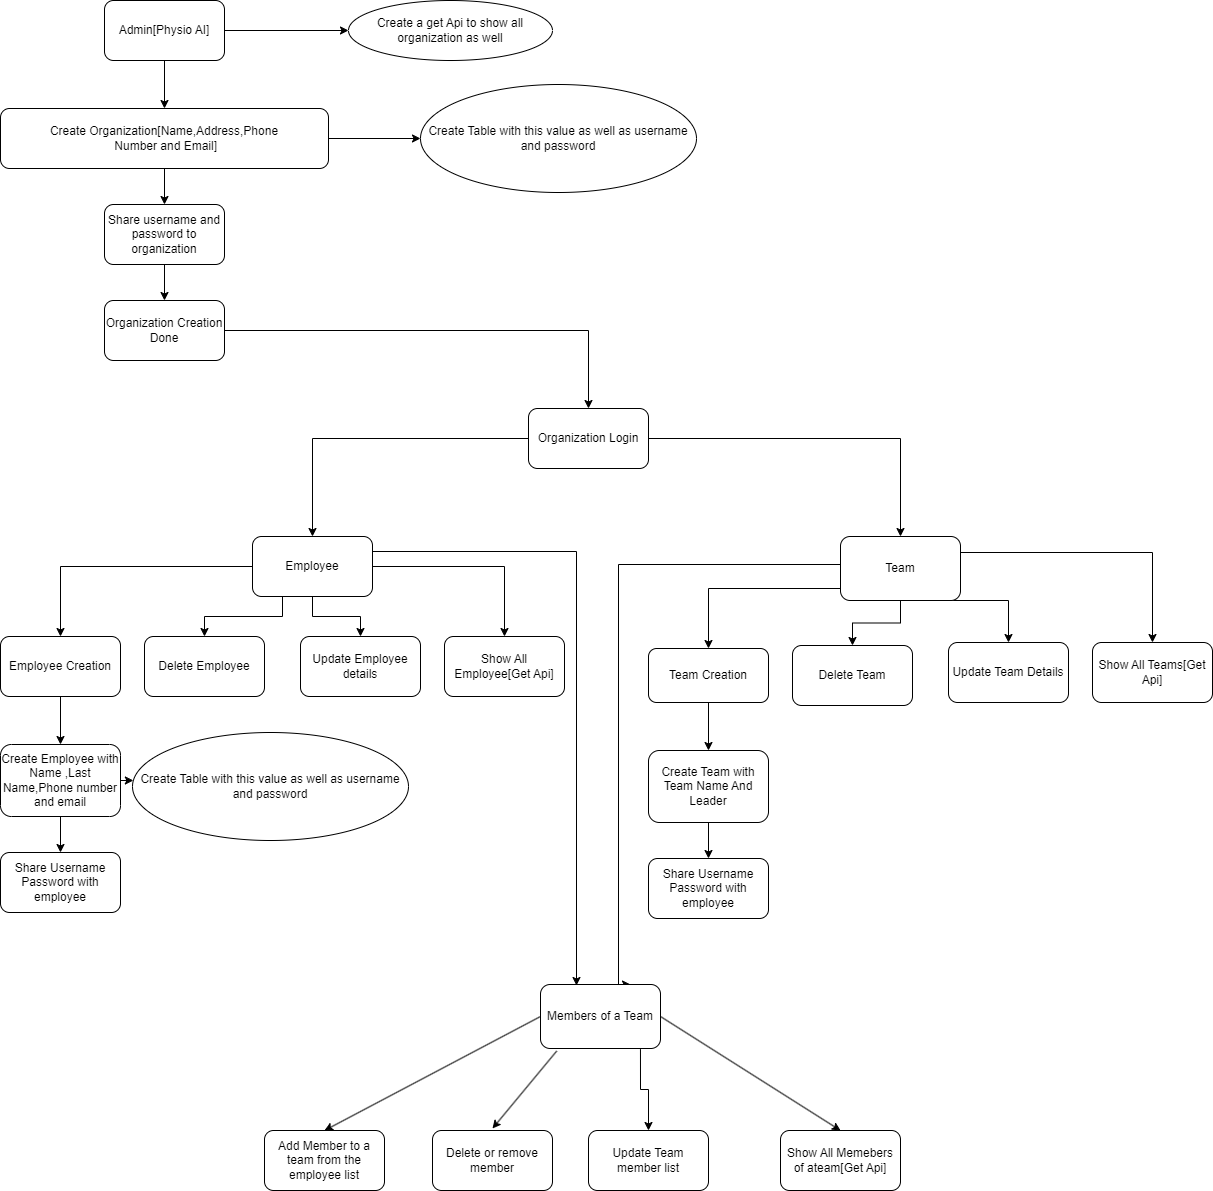

The diagram above was exported from draw.io. Its source (the exported page's mxGraphModel, read from the mxfile embedded in the PNG):
<mxGraphModel dx="2921" dy="681" grid="1" gridSize="12" guides="1" tooltips="1" connect="1" arrows="1" fold="1" page="1" pageScale="1" pageWidth="850" pageHeight="1100" math="0" shadow="0">
  <root>
    <mxCell id="0" />
    <mxCell id="1" parent="0" />
    <mxCell id="wlxv4kCCl5xfv16A4yqG-6" value="" style="edgeStyle=orthogonalEdgeStyle;rounded=0;orthogonalLoop=1;jettySize=auto;html=1;" edge="1" parent="1" source="wlxv4kCCl5xfv16A4yqG-1" target="wlxv4kCCl5xfv16A4yqG-5">
      <mxGeometry relative="1" as="geometry" />
    </mxCell>
    <mxCell id="wlxv4kCCl5xfv16A4yqG-17" value="" style="edgeStyle=orthogonalEdgeStyle;rounded=0;orthogonalLoop=1;jettySize=auto;html=1;" edge="1" parent="1" source="wlxv4kCCl5xfv16A4yqG-1" target="wlxv4kCCl5xfv16A4yqG-15">
      <mxGeometry relative="1" as="geometry" />
    </mxCell>
    <mxCell id="wlxv4kCCl5xfv16A4yqG-1" value="Admin[Physio AI]" style="rounded=1;whiteSpace=wrap;html=1;" vertex="1" parent="1">
      <mxGeometry x="-1552" y="12" width="120" height="60" as="geometry" />
    </mxCell>
    <mxCell id="wlxv4kCCl5xfv16A4yqG-8" value="" style="edgeStyle=orthogonalEdgeStyle;rounded=0;orthogonalLoop=1;jettySize=auto;html=1;" edge="1" parent="1" source="wlxv4kCCl5xfv16A4yqG-5" target="wlxv4kCCl5xfv16A4yqG-7">
      <mxGeometry relative="1" as="geometry" />
    </mxCell>
    <mxCell id="wlxv4kCCl5xfv16A4yqG-14" value="" style="edgeStyle=orthogonalEdgeStyle;rounded=0;orthogonalLoop=1;jettySize=auto;html=1;" edge="1" parent="1" source="wlxv4kCCl5xfv16A4yqG-5" target="wlxv4kCCl5xfv16A4yqG-13">
      <mxGeometry relative="1" as="geometry" />
    </mxCell>
    <mxCell id="wlxv4kCCl5xfv16A4yqG-5" value="Create Organization[Name,Address,Phone&lt;br&gt;&amp;nbsp;Number and Email]" style="whiteSpace=wrap;html=1;rounded=1;" vertex="1" parent="1">
      <mxGeometry x="-1656" y="120" width="328" height="60" as="geometry" />
    </mxCell>
    <mxCell id="wlxv4kCCl5xfv16A4yqG-12" value="" style="edgeStyle=orthogonalEdgeStyle;rounded=0;orthogonalLoop=1;jettySize=auto;html=1;" edge="1" parent="1" source="wlxv4kCCl5xfv16A4yqG-7" target="wlxv4kCCl5xfv16A4yqG-11">
      <mxGeometry relative="1" as="geometry" />
    </mxCell>
    <mxCell id="wlxv4kCCl5xfv16A4yqG-7" value="Share username and password to organization" style="whiteSpace=wrap;html=1;rounded=1;" vertex="1" parent="1">
      <mxGeometry x="-1552" y="216" width="120" height="60" as="geometry" />
    </mxCell>
    <mxCell id="wlxv4kCCl5xfv16A4yqG-19" value="" style="edgeStyle=orthogonalEdgeStyle;rounded=0;orthogonalLoop=1;jettySize=auto;html=1;" edge="1" parent="1" source="wlxv4kCCl5xfv16A4yqG-11" target="wlxv4kCCl5xfv16A4yqG-18">
      <mxGeometry relative="1" as="geometry" />
    </mxCell>
    <mxCell id="wlxv4kCCl5xfv16A4yqG-11" value="Organization Creation Done&lt;br&gt;" style="whiteSpace=wrap;html=1;rounded=1;strokeWidth=1;" vertex="1" parent="1">
      <mxGeometry x="-1552" y="312" width="120" height="60" as="geometry" />
    </mxCell>
    <mxCell id="wlxv4kCCl5xfv16A4yqG-13" value="Create Table with this value as well as username and password" style="ellipse;whiteSpace=wrap;html=1;rounded=1;" vertex="1" parent="1">
      <mxGeometry x="-1236" y="96" width="276" height="108" as="geometry" />
    </mxCell>
    <mxCell id="wlxv4kCCl5xfv16A4yqG-15" value="Create a get Api to show all organization as well" style="ellipse;whiteSpace=wrap;html=1;rounded=1;" vertex="1" parent="1">
      <mxGeometry x="-1308" y="12" width="204" height="60" as="geometry" />
    </mxCell>
    <mxCell id="wlxv4kCCl5xfv16A4yqG-21" value="" style="edgeStyle=orthogonalEdgeStyle;rounded=0;orthogonalLoop=1;jettySize=auto;html=1;" edge="1" parent="1" source="wlxv4kCCl5xfv16A4yqG-18" target="wlxv4kCCl5xfv16A4yqG-20">
      <mxGeometry relative="1" as="geometry" />
    </mxCell>
    <mxCell id="wlxv4kCCl5xfv16A4yqG-23" value="" style="edgeStyle=orthogonalEdgeStyle;rounded=0;orthogonalLoop=1;jettySize=auto;html=1;" edge="1" parent="1" source="wlxv4kCCl5xfv16A4yqG-18" target="wlxv4kCCl5xfv16A4yqG-22">
      <mxGeometry relative="1" as="geometry" />
    </mxCell>
    <mxCell id="wlxv4kCCl5xfv16A4yqG-18" value="Organization Login" style="whiteSpace=wrap;html=1;rounded=1;strokeWidth=1;" vertex="1" parent="1">
      <mxGeometry x="-1128" y="420" width="120" height="60" as="geometry" />
    </mxCell>
    <mxCell id="wlxv4kCCl5xfv16A4yqG-25" value="" style="edgeStyle=orthogonalEdgeStyle;rounded=0;orthogonalLoop=1;jettySize=auto;html=1;" edge="1" parent="1" source="wlxv4kCCl5xfv16A4yqG-20" target="wlxv4kCCl5xfv16A4yqG-24">
      <mxGeometry relative="1" as="geometry" />
    </mxCell>
    <mxCell id="wlxv4kCCl5xfv16A4yqG-27" value="" style="edgeStyle=orthogonalEdgeStyle;rounded=0;orthogonalLoop=1;jettySize=auto;html=1;" edge="1" parent="1" source="wlxv4kCCl5xfv16A4yqG-20" target="wlxv4kCCl5xfv16A4yqG-26">
      <mxGeometry relative="1" as="geometry" />
    </mxCell>
    <mxCell id="wlxv4kCCl5xfv16A4yqG-37" value="" style="edgeStyle=orthogonalEdgeStyle;rounded=0;orthogonalLoop=1;jettySize=auto;html=1;" edge="1" parent="1" source="wlxv4kCCl5xfv16A4yqG-20" target="wlxv4kCCl5xfv16A4yqG-36">
      <mxGeometry relative="1" as="geometry" />
    </mxCell>
    <mxCell id="wlxv4kCCl5xfv16A4yqG-39" style="edgeStyle=orthogonalEdgeStyle;rounded=0;orthogonalLoop=1;jettySize=auto;html=1;exitX=0.25;exitY=1;exitDx=0;exitDy=0;" edge="1" parent="1" source="wlxv4kCCl5xfv16A4yqG-20" target="wlxv4kCCl5xfv16A4yqG-38">
      <mxGeometry relative="1" as="geometry" />
    </mxCell>
    <mxCell id="wlxv4kCCl5xfv16A4yqG-20" value="Employee" style="whiteSpace=wrap;html=1;rounded=1;strokeWidth=1;" vertex="1" parent="1">
      <mxGeometry x="-1404" y="548" width="120" height="60" as="geometry" />
    </mxCell>
    <mxCell id="wlxv4kCCl5xfv16A4yqG-50" style="edgeStyle=orthogonalEdgeStyle;rounded=0;orthogonalLoop=1;jettySize=auto;html=1;exitX=0.5;exitY=1;exitDx=0;exitDy=0;" edge="1" parent="1" source="wlxv4kCCl5xfv16A4yqG-22" target="wlxv4kCCl5xfv16A4yqG-49">
      <mxGeometry relative="1" as="geometry" />
    </mxCell>
    <mxCell id="wlxv4kCCl5xfv16A4yqG-53" style="edgeStyle=orthogonalEdgeStyle;rounded=0;orthogonalLoop=1;jettySize=auto;html=1;entryX=0.5;entryY=0;entryDx=0;entryDy=0;" edge="1" parent="1" target="wlxv4kCCl5xfv16A4yqG-41">
      <mxGeometry relative="1" as="geometry">
        <mxPoint x="-816" y="600" as="sourcePoint" />
      </mxGeometry>
    </mxCell>
    <mxCell id="wlxv4kCCl5xfv16A4yqG-54" style="edgeStyle=orthogonalEdgeStyle;rounded=0;orthogonalLoop=1;jettySize=auto;html=1;entryX=0.5;entryY=0;entryDx=0;entryDy=0;" edge="1" parent="1" target="wlxv4kCCl5xfv16A4yqG-48">
      <mxGeometry relative="1" as="geometry">
        <mxPoint x="-720" y="612" as="sourcePoint" />
        <Array as="points">
          <mxPoint x="-648" y="612" />
        </Array>
      </mxGeometry>
    </mxCell>
    <mxCell id="wlxv4kCCl5xfv16A4yqG-56" style="edgeStyle=orthogonalEdgeStyle;rounded=0;orthogonalLoop=1;jettySize=auto;html=1;exitX=1;exitY=0.25;exitDx=0;exitDy=0;" edge="1" parent="1" source="wlxv4kCCl5xfv16A4yqG-22" target="wlxv4kCCl5xfv16A4yqG-42">
      <mxGeometry relative="1" as="geometry">
        <mxPoint x="-480" y="648" as="targetPoint" />
      </mxGeometry>
    </mxCell>
    <mxCell id="wlxv4kCCl5xfv16A4yqG-58" value="" style="edgeStyle=orthogonalEdgeStyle;rounded=0;orthogonalLoop=1;jettySize=auto;html=1;entryX=0.75;entryY=0;entryDx=0;entryDy=0;" edge="1" parent="1" source="wlxv4kCCl5xfv16A4yqG-22" target="wlxv4kCCl5xfv16A4yqG-57">
      <mxGeometry relative="1" as="geometry">
        <Array as="points">
          <mxPoint x="-1038" y="576" />
        </Array>
      </mxGeometry>
    </mxCell>
    <mxCell id="wlxv4kCCl5xfv16A4yqG-22" value="Team" style="whiteSpace=wrap;html=1;rounded=1;strokeWidth=1;" vertex="1" parent="1">
      <mxGeometry x="-816" y="548" width="120" height="64" as="geometry" />
    </mxCell>
    <mxCell id="wlxv4kCCl5xfv16A4yqG-29" value="" style="edgeStyle=orthogonalEdgeStyle;rounded=0;orthogonalLoop=1;jettySize=auto;html=1;" edge="1" parent="1" source="wlxv4kCCl5xfv16A4yqG-24" target="wlxv4kCCl5xfv16A4yqG-28">
      <mxGeometry relative="1" as="geometry" />
    </mxCell>
    <mxCell id="wlxv4kCCl5xfv16A4yqG-24" value="Employee Creation" style="whiteSpace=wrap;html=1;rounded=1;strokeWidth=1;" vertex="1" parent="1">
      <mxGeometry x="-1656" y="648" width="120" height="60" as="geometry" />
    </mxCell>
    <mxCell id="wlxv4kCCl5xfv16A4yqG-26" value="Show All Employee[Get Api]" style="whiteSpace=wrap;html=1;rounded=1;strokeWidth=1;" vertex="1" parent="1">
      <mxGeometry x="-1212" y="648" width="120" height="60" as="geometry" />
    </mxCell>
    <mxCell id="wlxv4kCCl5xfv16A4yqG-33" value="" style="edgeStyle=orthogonalEdgeStyle;rounded=0;orthogonalLoop=1;jettySize=auto;html=1;" edge="1" parent="1" source="wlxv4kCCl5xfv16A4yqG-28" target="wlxv4kCCl5xfv16A4yqG-32">
      <mxGeometry relative="1" as="geometry" />
    </mxCell>
    <mxCell id="wlxv4kCCl5xfv16A4yqG-35" value="" style="edgeStyle=orthogonalEdgeStyle;rounded=0;orthogonalLoop=1;jettySize=auto;html=1;" edge="1" parent="1" source="wlxv4kCCl5xfv16A4yqG-28" target="wlxv4kCCl5xfv16A4yqG-34">
      <mxGeometry relative="1" as="geometry">
        <Array as="points">
          <mxPoint x="-1464" y="792" />
        </Array>
      </mxGeometry>
    </mxCell>
    <mxCell id="wlxv4kCCl5xfv16A4yqG-28" value="Create Employee with Name ,Last Name,Phone number and email" style="whiteSpace=wrap;html=1;rounded=1;strokeWidth=1;" vertex="1" parent="1">
      <mxGeometry x="-1656" y="756" width="120" height="72" as="geometry" />
    </mxCell>
    <mxCell id="wlxv4kCCl5xfv16A4yqG-32" value="Share Username Password with employee" style="whiteSpace=wrap;html=1;rounded=1;strokeWidth=1;" vertex="1" parent="1">
      <mxGeometry x="-1656" y="864" width="120" height="60" as="geometry" />
    </mxCell>
    <mxCell id="wlxv4kCCl5xfv16A4yqG-34" value="Create Table with this value as well as username and password" style="ellipse;whiteSpace=wrap;html=1;rounded=1;" vertex="1" parent="1">
      <mxGeometry x="-1524" y="744" width="276" height="108" as="geometry" />
    </mxCell>
    <mxCell id="wlxv4kCCl5xfv16A4yqG-36" value="Update Employee details" style="whiteSpace=wrap;html=1;rounded=1;strokeWidth=1;" vertex="1" parent="1">
      <mxGeometry x="-1356" y="648" width="120" height="60" as="geometry" />
    </mxCell>
    <mxCell id="wlxv4kCCl5xfv16A4yqG-38" value="Delete Employee" style="whiteSpace=wrap;html=1;rounded=1;strokeWidth=1;" vertex="1" parent="1">
      <mxGeometry x="-1512" y="648" width="120" height="60" as="geometry" />
    </mxCell>
    <mxCell id="wlxv4kCCl5xfv16A4yqG-40" value="" style="edgeStyle=orthogonalEdgeStyle;rounded=0;orthogonalLoop=1;jettySize=auto;html=1;" edge="1" parent="1" source="wlxv4kCCl5xfv16A4yqG-41" target="wlxv4kCCl5xfv16A4yqG-45">
      <mxGeometry relative="1" as="geometry" />
    </mxCell>
    <mxCell id="wlxv4kCCl5xfv16A4yqG-41" value="Team Creation" style="whiteSpace=wrap;html=1;rounded=1;strokeWidth=1;" vertex="1" parent="1">
      <mxGeometry x="-1008" y="660" width="120" height="54" as="geometry" />
    </mxCell>
    <mxCell id="wlxv4kCCl5xfv16A4yqG-42" value="Show All Teams[Get Api]" style="whiteSpace=wrap;html=1;rounded=1;strokeWidth=1;" vertex="1" parent="1">
      <mxGeometry x="-564" y="654" width="120" height="60" as="geometry" />
    </mxCell>
    <mxCell id="wlxv4kCCl5xfv16A4yqG-43" value="" style="edgeStyle=orthogonalEdgeStyle;rounded=0;orthogonalLoop=1;jettySize=auto;html=1;" edge="1" parent="1" source="wlxv4kCCl5xfv16A4yqG-45" target="wlxv4kCCl5xfv16A4yqG-46">
      <mxGeometry relative="1" as="geometry" />
    </mxCell>
    <mxCell id="wlxv4kCCl5xfv16A4yqG-45" value="Create Team with Team Name And Leader" style="whiteSpace=wrap;html=1;rounded=1;strokeWidth=1;" vertex="1" parent="1">
      <mxGeometry x="-1008" y="762" width="120" height="72" as="geometry" />
    </mxCell>
    <mxCell id="wlxv4kCCl5xfv16A4yqG-46" value="Share Username Password with employee" style="whiteSpace=wrap;html=1;rounded=1;strokeWidth=1;" vertex="1" parent="1">
      <mxGeometry x="-1008" y="870" width="120" height="60" as="geometry" />
    </mxCell>
    <mxCell id="wlxv4kCCl5xfv16A4yqG-48" value="Update Team Details" style="whiteSpace=wrap;html=1;rounded=1;strokeWidth=1;" vertex="1" parent="1">
      <mxGeometry x="-708" y="654" width="120" height="60" as="geometry" />
    </mxCell>
    <mxCell id="wlxv4kCCl5xfv16A4yqG-49" value="Delete Team" style="whiteSpace=wrap;html=1;rounded=1;strokeWidth=1;" vertex="1" parent="1">
      <mxGeometry x="-864" y="657" width="120" height="60" as="geometry" />
    </mxCell>
    <mxCell id="wlxv4kCCl5xfv16A4yqG-61" value="" style="edgeStyle=orthogonalEdgeStyle;rounded=0;orthogonalLoop=1;jettySize=auto;html=1;entryX=0.5;entryY=0;entryDx=0;entryDy=0;exitX=0.833;exitY=1.01;exitDx=0;exitDy=0;exitPerimeter=0;" edge="1" parent="1" source="wlxv4kCCl5xfv16A4yqG-57" target="wlxv4kCCl5xfv16A4yqG-74">
      <mxGeometry relative="1" as="geometry">
        <mxPoint x="-1056" y="1142" as="targetPoint" />
      </mxGeometry>
    </mxCell>
    <mxCell id="wlxv4kCCl5xfv16A4yqG-57" value="Members of a Team" style="whiteSpace=wrap;html=1;rounded=1;strokeWidth=1;" vertex="1" parent="1">
      <mxGeometry x="-1116" y="996" width="120" height="64" as="geometry" />
    </mxCell>
    <mxCell id="wlxv4kCCl5xfv16A4yqG-59" value="" style="endArrow=classic;html=1;rounded=0;exitX=1;exitY=0.25;exitDx=0;exitDy=0;" edge="1" parent="1" source="wlxv4kCCl5xfv16A4yqG-20">
      <mxGeometry width="50" height="50" relative="1" as="geometry">
        <mxPoint x="-1104" y="938" as="sourcePoint" />
        <mxPoint x="-1080" y="997" as="targetPoint" />
        <Array as="points">
          <mxPoint x="-1080" y="563" />
        </Array>
      </mxGeometry>
    </mxCell>
    <mxCell id="wlxv4kCCl5xfv16A4yqG-72" value="Add Member to a team from the employee list" style="whiteSpace=wrap;html=1;rounded=1;strokeWidth=1;" vertex="1" parent="1">
      <mxGeometry x="-1392" y="1142" width="120" height="60" as="geometry" />
    </mxCell>
    <mxCell id="wlxv4kCCl5xfv16A4yqG-73" value="Show All Memebers of ateam[Get Api]" style="whiteSpace=wrap;html=1;rounded=1;strokeWidth=1;" vertex="1" parent="1">
      <mxGeometry x="-876" y="1142" width="120" height="60" as="geometry" />
    </mxCell>
    <mxCell id="wlxv4kCCl5xfv16A4yqG-74" value="Update Team member list" style="whiteSpace=wrap;html=1;rounded=1;strokeWidth=1;" vertex="1" parent="1">
      <mxGeometry x="-1068" y="1142" width="120" height="60" as="geometry" />
    </mxCell>
    <mxCell id="wlxv4kCCl5xfv16A4yqG-75" value="Delete or remove member" style="whiteSpace=wrap;html=1;rounded=1;strokeWidth=1;" vertex="1" parent="1">
      <mxGeometry x="-1224" y="1142" width="120" height="60" as="geometry" />
    </mxCell>
    <mxCell id="wlxv4kCCl5xfv16A4yqG-76" value="" style="endArrow=classic;html=1;rounded=0;exitX=1;exitY=0.5;exitDx=0;exitDy=0;entryX=0.5;entryY=0;entryDx=0;entryDy=0;" edge="1" parent="1" source="wlxv4kCCl5xfv16A4yqG-57" target="wlxv4kCCl5xfv16A4yqG-73">
      <mxGeometry width="50" height="50" relative="1" as="geometry">
        <mxPoint x="-1104" y="998" as="sourcePoint" />
        <mxPoint x="-912" y="1140" as="targetPoint" />
      </mxGeometry>
    </mxCell>
    <mxCell id="wlxv4kCCl5xfv16A4yqG-77" value="" style="endArrow=classic;html=1;rounded=0;exitX=0;exitY=0.5;exitDx=0;exitDy=0;entryX=0.5;entryY=0;entryDx=0;entryDy=0;" edge="1" parent="1" source="wlxv4kCCl5xfv16A4yqG-57" target="wlxv4kCCl5xfv16A4yqG-72">
      <mxGeometry width="50" height="50" relative="1" as="geometry">
        <mxPoint x="-1104" y="998" as="sourcePoint" />
        <mxPoint x="-1368" y="1140" as="targetPoint" />
      </mxGeometry>
    </mxCell>
    <mxCell id="wlxv4kCCl5xfv16A4yqG-78" value="" style="endArrow=classic;html=1;rounded=0;exitX=0.135;exitY=1.04;exitDx=0;exitDy=0;exitPerimeter=0;" edge="1" parent="1" source="wlxv4kCCl5xfv16A4yqG-57">
      <mxGeometry width="50" height="50" relative="1" as="geometry">
        <mxPoint x="-1104" y="998" as="sourcePoint" />
        <mxPoint x="-1164" y="1140" as="targetPoint" />
      </mxGeometry>
    </mxCell>
  </root>
</mxGraphModel>